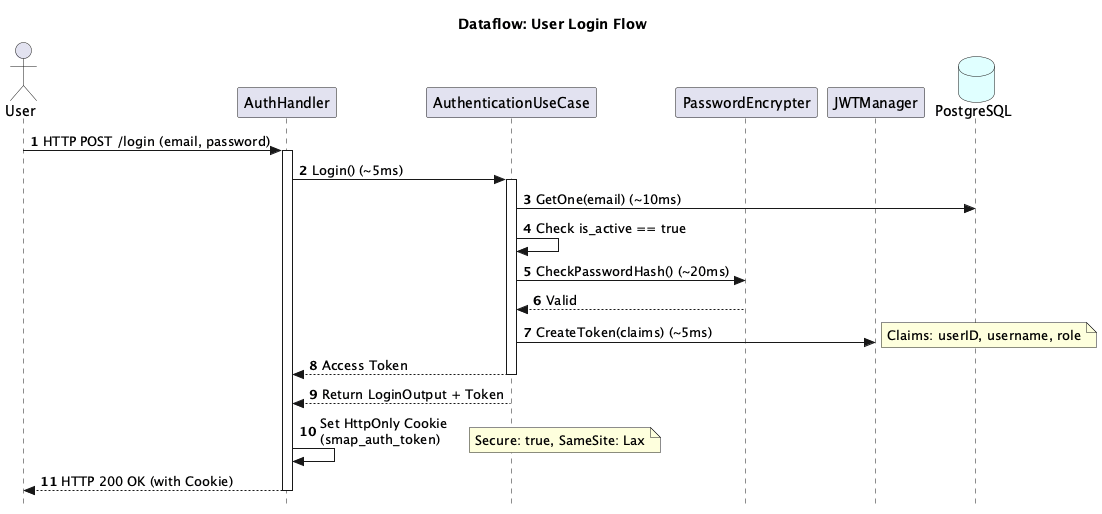

The diagram above was rendered by PlantUML. Its source (embedded in the PNG):
@startuml
title Dataflow: User Login Flow

autonumber
skinparam Style strictuml

actor "User" as user
participant "AuthHandler" as handler
participant "AuthenticationUseCase" as auth_uc
participant "PasswordEncrypter" as crypt
participant "JWTManager" as jwt
database "PostgreSQL" as db #LightCyan

user -> handler : HTTP POST /login (email, password)
activate handler
    handler -> auth_uc : Login() (~5ms)
    activate auth_uc
        auth_uc -> db : GetOne(email) (~10ms)
        auth_uc -> auth_uc : Check is_active == true
        
        auth_uc -> crypt : CheckPasswordHash() (~20ms)
        crypt --> auth_uc : Valid
        
        auth_uc -> jwt : CreateToken(claims) (~5ms)
        note right: Claims: userID, username, role
        return Access Token
        
        auth_uc --> handler : Return LoginOutput + Token
    deactivate auth_uc
    
    handler -> handler : Set HttpOnly Cookie\n(smap_auth_token)
    note right: Secure: true, SameSite: Lax
    
    handler --> user : HTTP 200 OK (with Cookie)
deactivate handler
@enduml